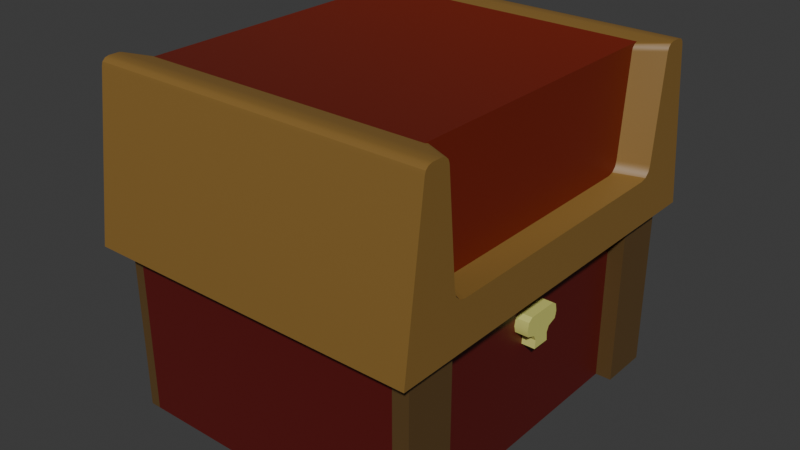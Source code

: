 # Source: chest.blend  (saved by Blender 4.2.66; exported with 4.5.12 LTS)
import bpy
from mathutils import Matrix  # noqa: F401  (used for matrix-valued properties, if any)

bpy.ops.wm.read_factory_settings(use_empty=True)
scene = bpy.context.scene
scene.name = 'Scene'

# ---- collections
col_collection = bpy.data.collections.new('Collection'); scene.collection.children.link(col_collection)

# ---- materials (node trees are filled in below, after node groups)
mat_material_001 = bpy.data.materials.new('Material.001')
mat_material_002 = bpy.data.materials.new('Material.002')
mat_material_003 = bpy.data.materials.new('Material.003')
mat_material_004 = bpy.data.materials.new('Material.004')
mat_material_005 = bpy.data.materials.new('Material.005')

# ---- material node trees
mat_material_001.use_nodes = True; mat_material_001.node_tree.nodes.clear()
_N = mat_material_001.node_tree.nodes; _L = mat_material_001.node_tree.links
n0 = _N.new('ShaderNodeBsdfPrincipled'); n0.name = 'Principled BSDF'; n0.location = (10, 300)
n0.inputs[0].default_value = (0.1086, 0.06034, 0.01842, 1.0)
n1 = _N.new('ShaderNodeOutputMaterial'); n1.name = 'Material Output'; n1.location = (300, 300)
_L.new(n0.outputs[0], n1.inputs[0])
n1.is_active_output = True
mat_material_002.use_nodes = True; mat_material_002.node_tree.nodes.clear()
_N = mat_material_002.node_tree.nodes; _L = mat_material_002.node_tree.links
n0 = _N.new('ShaderNodeBsdfPrincipled'); n0.name = 'Principled BSDF'; n0.location = (10, 300)
n0.inputs[0].default_value = (0.1086, 0.006455, 0.005139, 1.0)
n1 = _N.new('ShaderNodeOutputMaterial'); n1.name = 'Material Output'; n1.location = (300, 300)
_L.new(n0.outputs[0], n1.inputs[0])
n1.is_active_output = True
mat_material_003.use_nodes = True; mat_material_003.node_tree.nodes.clear()
_N = mat_material_003.node_tree.nodes; _L = mat_material_003.node_tree.links
n0 = _N.new('ShaderNodeBsdfPrincipled'); n0.name = 'Principled BSDF'; n0.location = (10, 300)
n0.inputs[0].default_value = (0.2447, 0.1358, 0.03114, 1.0)
n1 = _N.new('ShaderNodeOutputMaterial'); n1.name = 'Material Output'; n1.location = (300, 300)
_L.new(n0.outputs[0], n1.inputs[0])
n1.is_active_output = True
mat_material_004.use_nodes = True; mat_material_004.node_tree.nodes.clear()
_N = mat_material_004.node_tree.nodes; _L = mat_material_004.node_tree.links
n0 = _N.new('ShaderNodeBsdfPrincipled'); n0.name = 'Principled BSDF'; n0.location = (10, 300)
n0.inputs[0].default_value = (0.1763, 0.01281, 0.00279, 1.0)
n1 = _N.new('ShaderNodeOutputMaterial'); n1.name = 'Material Output'; n1.location = (300, 300)
_L.new(n0.outputs[0], n1.inputs[0])
n1.is_active_output = True
mat_material_005.use_nodes = True; mat_material_005.node_tree.nodes.clear()
_N = mat_material_005.node_tree.nodes; _L = mat_material_005.node_tree.links
n0 = _N.new('ShaderNodeBsdfPrincipled'); n0.name = 'Principled BSDF'; n0.location = (10, 300)
n0.inputs[0].default_value = (0.6519, 0.6449, 0.176, 1.0)
n1 = _N.new('ShaderNodeOutputMaterial'); n1.name = 'Material Output'; n1.location = (300, 300)
_L.new(n0.outputs[0], n1.inputs[0])
n1.is_active_output = True

# ---- world
world_world = bpy.data.worlds.new('World'); scene.world = world_world
world_world.use_nodes = True; world_world.node_tree.nodes.clear()
_N = world_world.node_tree.nodes; _L = world_world.node_tree.links
n0 = _N.new('ShaderNodeOutputWorld'); n0.name = 'World Output'; n0.location = (300, 300)
n1 = _N.new('ShaderNodeBackground'); n1.name = 'Background'; n1.location = (10, 300)
n1.inputs[0].default_value = (0.05088, 0.05088, 0.05088, 1.0)
_L.new(n1.outputs[0], n0.inputs[0])
n0.is_active_output = True
world_world.color = (0.05088, 0.05088, 0.05088)
world_world.sun_shadow_jitter_overblur = 0.0

# ---- meshes
me_plane = bpy.data.meshes.new('Plane')
me_plane.from_pydata([(-1.488, -1.0, -2.134e-08), (-2.079, -1.0, -4.716e-08), (-1.488, 1.0, -3.289), (-1.601, -2.807, -1.057e-07), (-1.488, -1.0, -3.289), (-1.631, -2.837, -1.083e-07), (-1.355, -1.504, -4.339e-08), (-1.488, -1.638, -4.921e-08), (-1.422, -1.522, -4.417e-08), (-1.47, -1.571, -4.63e-08), (1.488, -1.0, -2.134e-08), (1.488, 1.0, -2.134e-08), (2.079, -1.0, -4.716e-08), (1.589, -2.767, -1.034e-07), (1.672, -2.85, -1.106e-07), (1.601, -2.807, -1.057e-07), (1.631, -2.837, -1.083e-07), (1.355, -1.504, -4.339e-08), (1.488, -1.638, -4.921e-08), (1.422, -1.522, -4.417e-08), (1.47, -1.571, -4.63e-08), (-1.589, -2.767, -3.289), (-1.672, -2.85, -3.289), (-1.631, -2.837, -3.289), (1.488, -1.0, -3.289), (1.488, 1.0, -3.289), (1.589, -2.767, -3.289), (1.631, -2.837, -3.289), (1.355, -1.504, -3.289), (1.488, -1.638, -3.289), (1.422, -1.522, -3.289), (1.47, -1.571, -3.289), (-1.748, -2.788, 0.3041), (-1.762, -2.83, 0.3041), (-1.795, -2.861, 0.3041), (-1.839, -2.874, 0.3041), (-1.961, -2.874, 0.3041), (-1.564, -1.497, 0.3041), (-1.618, -1.548, 0.3041), (-1.638, -1.617, 0.3041), (-1.795, -2.861, -3.593), (-1.839, -2.874, -3.593), (-1.748, -2.788, -3.593), (1.762, -2.83, 0.3041), (2.04, -2.831, 0.3041), (1.564, -1.497, 0.3041), (1.618, -1.548, 0.3041), (1.638, -1.617, 0.3041), (-2.04, -2.831, -3.593), (-2.006, -2.862, -3.593), (-1.961, -2.874, -3.593), (-1.491, -1.479, -3.593), (-1.564, -1.497, -3.593), (-1.618, -1.548, -3.593), (-1.638, -1.617, -3.593), (2.288, -0.9554, -3.593), (2.052, -2.788, -3.593), (1.762, -2.83, -3.593), (1.795, -2.861, -3.593), (2.04, -2.831, -3.593), (2.006, -2.862, -3.593), (1.961, -2.874, -3.593), (1.491, -1.479, -3.593), (1.618, -1.548, -3.593), (1.638, -1.617, -3.593), (-0.1812, -0.6053, -2.134e-08), (-0.2513, -0.4797, -2.134e-08), (-0.2337, -0.4052, -2.134e-08), (-0.1286, -0.3658, -2.134e-08), (-0.09791, -0.3045, -2.134e-08), (-0.1067, -0.2081, -2.134e-08), (-0.2338, -0.5674, -2.32e-08), (2.079, 1.0, -4.716e-08), (2.079, -1.0, -3.289), (-1.488, 1.0, -2.134e-08), (-2.079, 1.0, -4.716e-08), (-1.589, -2.767, -1.034e-07), (-1.672, -2.85, -1.106e-07), (2.079, 1.0, -3.289), (1.672, -2.85, -3.289), (1.601, -2.807, -3.289), (-2.079, -1.0, -3.289), (-2.079, 1.0, -3.289), (-1.601, -2.807, -3.289), (-1.355, -1.504, -3.289), (-1.488, -1.638, -3.289), (-1.422, -1.522, -3.289), (-1.47, -1.571, -3.289), (2.288, -0.9554, 0.3041), (2.052, -2.788, 0.3041), (1.748, -2.788, 0.3041), (1.795, -2.861, 0.3041), (1.839, -2.874, 0.3041), (2.006, -2.862, 0.3041), (1.961, -2.874, 0.3041), (1.491, -1.479, 0.3041), (-2.288, -0.9554, 0.3041), (-2.052, -2.788, 0.3041), (1.839, -2.874, -3.593), (1.748, -2.788, -3.593), (-2.04, -2.831, 0.3041), (-2.006, -2.862, 0.3041), (-1.491, -1.479, 0.3041), (1.564, -1.497, -3.593), (-2.288, -0.9554, -3.593), (-2.052, -2.788, -3.593), (-1.762, -2.83, -3.593), (0.1812, -0.6053, -2.134e-08), (0.2513, -0.4797, -2.134e-08), (0.2337, -0.4052, -2.134e-08), (0.1286, -0.3658, -2.134e-08), (0.09791, -0.3045, -2.134e-08), (0.1067, -0.2081, -2.134e-08), (0.2338, -0.5674, -2.32e-08), (-0.2338, -0.5674, 0.1535), (-0.2513, -0.4797, 0.1535), (-0.2337, -0.4052, 0.1535), (-0.1286, -0.3658, 0.1535), (-0.09791, -0.3045, 0.1535), (-0.1067, -0.2081, 0.1535), (-0.1812, -0.6053, 0.1535), (0.1812, -0.6053, 0.1535), (0.2338, -0.5674, 0.1535), (0.2513, -0.4797, 0.1535), (0.2337, -0.4052, 0.1535), (0.1286, -0.3658, 0.1535), (0.09791, -0.3045, 0.1535), (0.1067, -0.2081, 0.1535), (-2.079, -1.0, 0.1856), (-1.488, -1.0, 0.1856), (-1.488, 1.0, -3.412), (-1.488, -1.0, -3.412), (2.079, -1.0, 0.1856), (1.488, -1.0, 0.1856), (-2.079, -1.0, -3.412), (1.488, 1.0, -3.412), (1.488, -1.0, -3.412), (-2.079, 1.0, 0.1856), (1.488, 1.0, 0.1856), (2.079, 1.0, -3.412), (2.079, -1.0, -3.412), (-1.488, 1.0, 0.1856), (2.079, 1.0, 0.1856), (-2.079, 1.0, -3.412)], [], [(75, 137, 141, 74), (10, 133, 138, 11), (11, 138, 142, 72), (77, 14, 16, 15, 13, 18, 20, 19, 17, 6, 8, 9, 7, 76, 3, 5), (6, 102, 37, 8), (73, 140, 139, 78), (22, 23, 83, 21, 85, 87, 86, 84, 28, 30, 31, 29, 26, 80, 27, 79), (16, 91, 43, 15), (31, 63, 64, 29), (74, 2, 82, 75), (13, 90, 47, 18), (79, 98, 92, 14), (15, 43, 90, 13), (30, 103, 63, 31), (18, 47, 46, 20), (83, 106, 42, 21), (11, 25, 2, 74), (12, 73, 78, 72), (28, 62, 103, 30), (72, 78, 25, 11), (77, 22, 79, 14), (20, 46, 45, 19), (75, 82, 81, 1), (96, 97, 100, 101, 36, 35, 34, 33, 32, 39, 38, 37, 102, 95, 45, 46, 47, 90, 43, 91, 92, 94, 93, 44, 89, 88), (55, 56, 59, 60, 61, 98, 58, 57, 99, 64, 63, 103, 62, 51, 52, 53, 54, 42, 106, 40, 41, 50, 49, 48, 105, 104), (89, 56, 55, 88), (44, 59, 56, 89), (93, 60, 59, 44), (94, 61, 60, 93), (97, 105, 48, 100), (92, 98, 61, 94), (100, 48, 49, 101), (101, 49, 50, 36), (36, 50, 41, 35), (29, 64, 99, 26), (26, 99, 57, 80), (8, 37, 38, 9), (14, 92, 91, 16), (80, 57, 58, 27), (9, 38, 39, 7), (4, 2, 25, 24), (27, 58, 98, 79), (7, 39, 32, 76), (77, 35, 41, 22), (86, 52, 51, 84), (76, 32, 33, 3), (87, 53, 52, 86), (3, 33, 34, 5), (85, 54, 53, 87), (21, 42, 54, 85), (5, 34, 35, 77), (17, 95, 102, 6), (22, 41, 40, 23), (19, 45, 95, 17), (84, 51, 62, 28), (23, 40, 106, 83), (10, 11, 74, 0), (97, 96, 104, 105), (71, 114, 115, 66), (121, 122, 123, 124, 125, 126, 127, 119, 118, 117, 116, 115, 114, 120), (109, 124, 123, 108), (66, 115, 116, 67), (110, 125, 124, 109), (67, 116, 117, 68), (111, 126, 125, 110), (68, 117, 118, 69), (112, 127, 126, 111), (69, 118, 119, 70), (70, 119, 127, 112), (113, 122, 121, 107), (65, 120, 114, 71), (107, 121, 120, 65), (108, 123, 122, 113), (129, 141, 137, 128), (131, 134, 143, 130), (133, 132, 142, 138), (136, 135, 139, 140), (2, 130, 143, 82), (81, 134, 131, 4), (25, 135, 136, 24), (0, 129, 128, 1), (1, 128, 137, 75), (78, 139, 135, 25), (12, 132, 133, 10), (72, 142, 132, 12), (24, 136, 140, 73), (82, 143, 134, 81), (4, 131, 130, 2), (74, 141, 129, 0), (88, 55, 104, 96)])
me_plane.polygons.foreach_set('use_smooth', [True] * 90)
me_plane.polygons.foreach_set('material_index', [0, 0, 0, 3, 2, 0, 3, 2, 2, 0, 2, 2, 2, 2, 2, 2, 1, 1, 2, 0, 3, 2, 1, 2, 2, 2, 2, 2, 2, 2, 2, 2, 2, 2, 2, 2, 2, 2, 2, 2, 1, 2, 2, 2, 2, 2, 2, 2, 2, 2, 2, 2, 2, 2, 2, 2, 1, 2, 4, 4, 4, 4, 4, 4, 4, 4, 4, 4, 4, 4, 4, 4, 4, 0, 0, 0, 0, 0, 0, 0, 0, 0, 0, 0, 0, 0, 0, 0, 0, 2])
_k = set([(0, 74), (0, 129), (1, 128), (2, 4), (2, 25), (2, 130), (3, 5), (3, 76), (4, 131), (5, 34), (5, 77), (6, 8), (6, 17), (7, 9), (7, 76), (8, 9), (8, 37), (10, 11), (10, 133), (11, 74), (11, 138), (12, 132), (13, 15), (13, 18), (14, 16), (14, 77), (15, 16), (16, 91), (17, 19), (18, 20), (19, 20), (19, 45), (21, 83), (21, 85), (22, 23), (22, 79), (23, 40), (23, 83), (24, 25), (24, 136), (25, 135), (26, 29), (26, 80), (27, 58), (27, 79), (27, 80), (28, 30), (28, 84), (29, 31), (30, 31), (30, 103), (32, 33), (32, 39), (33, 34), (34, 35), (35, 36), (36, 101), (37, 38), (37, 102), (38, 39), (40, 41), (40, 106), (41, 50), (42, 54), (42, 106), (43, 90), (43, 91), (44, 59), (44, 89), (44, 93), (45, 46), (45, 95), (46, 47), (47, 90), (48, 49), (48, 100), (48, 105), (49, 50), (51, 52), (51, 62), (52, 53), (52, 86), (53, 54), (55, 56), (55, 88), (55, 104), (56, 59), (57, 58), (57, 99), (58, 98), (59, 60), (60, 61), (61, 98), (62, 103), (63, 64), (63, 103), (64, 99), (65, 120), (67, 116), (68, 117), (69, 118), (70, 119), (71, 114), (72, 78), (72, 142), (73, 140), (74, 141), (75, 82), (75, 137), (78, 139), (81, 134), (82, 143), (84, 86), (85, 87), (86, 87), (88, 89), (88, 96), (91, 92), (92, 94), (93, 94), (95, 102), (96, 97), (96, 104), (97, 100), (100, 101), (104, 105), (107, 121), (109, 124), (110, 125), (111, 126), (112, 127), (113, 122), (114, 115), (114, 120), (115, 116), (116, 117), (117, 118), (118, 119), (119, 127), (120, 121), (121, 122), (122, 123), (123, 124), (124, 125), (125, 126), (126, 127), (128, 129), (128, 137), (129, 141), (130, 131), (130, 143), (131, 134), (132, 133), (132, 142), (133, 138), (134, 143), (135, 136), (135, 139), (136, 140), (137, 141), (138, 142), (139, 140)])
me_plane.attributes.new('sharp_edge', 'BOOLEAN', 'EDGE').data.foreach_set('value', [ (min(e.vertices), max(e.vertices)) in _k for e in me_plane.edges])
_uv = me_plane.uv_layers.new(name='UVMap')
_uv.uv.foreach_set('vector', [0.0, 1.0, 0.0, 1.0, 0.0, 1.0, 0.0, 1.0, 0.0, 0.0, 0.0, 0.0, 0.0, 1.0, 0.0, 1.0, 0.0, 1.0, 0.0, 1.0, 0.0, 1.0, 0.0, 1.0, 0.0, 0.0, 0.0, 0.0, 0.0, 0.0, 0.0, 0.0, 0.0, 0.0, 0.0, 0.0, 0.0, 0.0, 0.0, 0.0, 0.0, 0.0, 0.0, 0.0, 0.0, 0.0, 0.0, 0.0, 0.0, 0.0, 0.0, 0.0, 0.0, 0.0, 0.0, 0.0, 0.0, 0.0, 0.0, 0.0, 0.0, 0.0, 0.0, 0.0, 0.0, 0.0, 0.0, 0.0, 0.0, 1.0, 0.0, 1.0, 0.0, 0.0, 0.0, 0.0, 0.0, 0.0, 0.0, 0.0, 0.0, 0.0, 0.0, 0.0, 0.0, 0.0, 0.0, 0.0, 0.0, 0.0, 0.0, 0.0, 0.0, 0.0, 0.0, 0.0, 0.0, 0.0, 0.0, 0.0, 0.0, 0.0, 0.0, 0.0, 0.0, 0.0, 0.0, 0.0, 0.0, 0.0, 0.0, 0.0, 0.0, 0.0, 0.0, 0.0, 0.0, 0.0, 0.0, 0.0, 0.0, 1.0, 0.0, 1.0, 0.0, 1.0, 0.0, 1.0, 0.0, 0.0, 0.0, 0.0, 0.0, 0.0, 0.0, 0.0, 0.0, 0.0, 0.0, 0.0, 0.0, 0.0, 0.0, 0.0, 0.0, 0.0, 0.0, 0.0, 0.0, 0.0, 0.0, 0.0, 0.0, 0.0, 0.0, 0.0, 0.0, 0.0, 0.0, 0.0, 0.0, 0.0, 0.0, 0.0, 0.0, 0.0, 0.0, 0.0, 0.0, 0.0, 0.0, 0.0, 0.0, 0.0, 0.0, 0.0, 0.0, 1.0, 0.0, 1.0, 0.0, 1.0, 0.0, 1.0, 0.0, 0.0, 0.0, 0.0, 0.0, 1.0, 0.0, 1.0, 0.0, 0.0, 0.0, 0.0, 0.0, 0.0, 0.0, 0.0, 0.0, 1.0, 0.0, 1.0, 0.0, 1.0, 0.0, 1.0, 0.0, 0.0, 0.0, 0.0, 0.0, 0.0, 0.0, 0.0, 0.0, 0.0, 0.0, 0.0, 0.0, 0.0, 0.0, 0.0, 0.0, 1.0, 0.0, 1.0, 0.0, 0.0, 0.0, 0.0, 0.0, 0.0, 0.0, 0.0, 0.0, 0.0, 0.0, 0.0, 0.0, 0.0, 0.0, 0.0, 0.0, 0.0, 0.0, 0.0, 0.0, 0.0, 0.0, 0.0, 0.0, 0.0, 0.0, 0.0, 0.0, 0.0, 0.0, 0.0, 0.0, 0.0, 0.0, 0.0, 0.0, 0.0, 0.0, 0.0, 0.0, 0.0, 0.0, 0.0, 0.0, 0.0, 0.0, 0.0, 0.0, 0.0, 0.0, 0.0, 0.0, 0.0, 0.0, 0.0, 0.0, 0.0, 0.0, 0.0, 0.0, 0.0, 0.0, 0.0, 0.0, 0.0, 0.0, 0.0, 0.0, 0.0, 0.0, 0.0, 0.0, 0.0, 0.0, 0.0, 0.0, 0.0, 0.0, 0.0, 0.0, 0.0, 0.0, 0.0, 0.0, 0.0, 0.0, 0.0, 0.0, 0.0, 0.0, 0.0, 0.0, 0.0, 0.0, 0.0, 0.0, 0.0, 0.0, 0.0, 0.0, 0.0, 0.0, 0.0, 0.0, 0.0, 0.0, 0.0, 0.0, 0.0, 0.0, 0.0, 0.0, 0.0, 0.0, 0.0, 0.0, 0.0, 0.0, 0.0, 0.0, 0.0, 0.0, 0.0, 0.0, 0.0, 0.0, 0.0, 0.0, 0.0, 0.0, 0.0, 0.0, 0.0, 0.0, 0.0, 0.0, 0.0, 0.0, 0.0, 0.0, 0.0, 0.0, 0.0, 0.0, 0.0, 0.0, 0.0, 0.0, 0.0, 0.0, 0.0, 0.0, 0.0, 0.0, 0.0, 0.0, 0.0, 0.0, 0.0, 0.0, 0.0, 0.0, 0.0, 0.0, 0.0, 0.0, 0.0, 0.0, 0.0, 0.0, 0.0, 0.0, 0.0, 0.0, 0.0, 0.0, 0.0, 0.0, 0.0, 0.0, 0.0, 0.0, 0.0, 0.0, 0.0, 0.0, 0.0, 0.0, 0.0, 0.0, 0.0, 0.0, 0.0, 0.0, 0.0, 0.0, 0.0, 0.0, 0.0, 0.0, 0.0, 0.0, 0.0, 0.0, 0.0, 0.0, 0.0, 0.0, 0.0, 0.0, 0.0, 0.0, 0.0, 0.0, 0.0, 0.0, 0.0, 0.0, 0.0, 0.0, 0.0, 0.0, 0.0, 0.0, 0.0, 0.0, 0.0, 0.0, 0.0, 0.0, 1.0, 0.0, 1.0, 0.0, 0.0, 0.0, 0.0, 0.0, 0.0, 0.0, 0.0, 0.0, 0.0, 0.0, 0.0, 0.0, 0.0, 0.0, 0.0, 0.0, 0.0, 0.0, 0.0, 0.0, 0.0, 0.0, 0.0, 0.0, 0.0, 0.0, 0.0, 0.0, 0.0, 0.0, 0.0, 0.0, 0.0, 0.0, 0.0, 0.0, 0.0, 0.0, 0.0, 0.0, 0.0, 0.0, 0.0, 0.0, 0.0, 0.0, 0.0, 0.0, 0.0, 0.0, 0.0, 0.0, 0.0, 0.0, 0.0, 0.0, 0.0, 0.0, 0.0, 0.0, 0.0, 0.0, 0.0, 0.0, 0.0, 0.0, 0.0, 0.0, 0.0, 0.0, 0.0, 0.0, 0.0, 0.0, 0.0, 0.0, 0.0, 0.0, 0.0, 0.0, 0.0, 0.0, 0.0, 0.0, 0.0, 0.0, 0.0, 0.0, 0.0, 0.0, 0.0, 0.0, 0.0, 0.0, 0.0, 0.0, 0.0, 0.0, 0.0, 0.0, 0.0, 0.0, 0.0, 0.0, 0.0, 0.0, 0.0, 0.0, 0.0, 0.0, 0.0, 0.0, 0.0, 0.0, 0.0, 0.0, 0.0, 0.0, 0.0, 0.0, 0.0, 0.0, 0.0, 0.0, 1.0, 0.0, 1.0, 0.0, 0.0, 0.0, 0.0, 0.0, 0.0, 0.0, 0.0, 0.0, 0.0, 0.0, 0.2288, 0.0, 0.2288, 0.0, 0.2601, 0.0, 0.2601, 0.0, 0.1974, 0.0, 0.2288, 0.0, 0.2601, 0.0, 0.2974, 0.0, 0.3171, 0.0, 0.3478, 0.0, 0.396, 0.0, 0.396, 0.0, 0.3478, 0.0, 0.3171, 0.0, 0.2974, 0.0, 0.2601, 0.0, 0.2288, 0.0, 0.1974, 0.0, 0.2974, 0.0, 0.2974, 0.0, 0.2601, 0.0, 0.2601, 0.0, 0.2601, 0.0, 0.2601, 0.0, 0.2974, 0.0, 0.2974, 0.0, 0.3171, 0.0, 0.3171, 0.0, 0.2974, 0.0, 0.2974, 0.0, 0.2974, 0.0, 0.2974, 0.0, 0.3171, 0.0, 0.3171, 0.0, 0.3478, 0.0, 0.3478, 0.0, 0.3171, 0.0, 0.3171, 0.0, 0.3171, 0.0, 0.3171, 0.0, 0.3478, 0.0, 0.3478, 0.0, 0.396, 0.0, 0.396, 0.0, 0.3478, 0.0, 0.3478, 0.0, 0.3478, 0.0, 0.3478, 0.0, 0.396, 0.0, 0.396, 0.0, 0.396, 0.0, 0.396, 0.0, 0.396, 0.0, 0.396, 0.0, 0.2288, 0.0, 0.2288, 0.0, 0.1974, 0.0, 0.1974, 0.0, 0.1974, 0.0, 0.1974, 0.0, 0.2288, 0.0, 0.2288, 0.0, 0.1974, 0.0, 0.1974, 0.0, 0.1974, 0.0, 0.1974, 0.0, 0.2601, 0.0, 0.2601, 0.0, 0.2288, 0.0, 0.2288, 0.0, 0.0, 0.0, 1.0, 0.0, 1.0, 0.0, 0.0, 0.0, 0.0, 0.0, 0.0, 0.0, 1.0, 0.0, 1.0, 0.0, 0.0, 0.0, 0.0, 0.0, 1.0, 0.0, 1.0, 0.0, 0.0, 0.0, 1.0, 0.0, 1.0, 0.0, 0.0, 0.0, 1.0, 0.0, 1.0, 0.0, 1.0, 0.0, 1.0, 0.0, 0.0, 0.0, 0.0, 0.0, 0.0, 0.0, 0.0, 0.0, 1.0, 0.0, 1.0, 0.0, 0.0, 0.0, 0.0, 0.0, 0.0, 0.0, 0.0, 0.0, 0.0, 0.0, 0.0, 0.0, 0.0, 0.0, 0.0, 0.0, 1.0, 0.0, 1.0, 0.0, 1.0, 0.0, 1.0, 0.0, 1.0, 0.0, 1.0, 0.0, 0.0, 0.0, 0.0, 0.0, 0.0, 0.0, 0.0, 0.0, 1.0, 0.0, 1.0, 0.0, 0.0, 0.0, 0.0, 0.0, 0.0, 0.0, 0.0, 0.0, 0.0, 0.0, 0.0, 0.0, 1.0, 0.0, 1.0, 0.0, 0.0, 0.0, 0.0, 0.0, 0.0, 0.0, 0.0, 0.0, 1.0, 0.0, 1.0, 0.0, 1.0, 0.0, 1.0, 0.0, 0.0, 0.0, 0.0, 0.0, 0.0, 0.0, 0.0, 0.0, 0.0, 0.0, 0.0])
me_plane.materials.append(mat_material_001)
me_plane.materials.append(mat_material_002)
me_plane.materials.append(mat_material_003)
me_plane.materials.append(mat_material_004)
me_plane.materials.append(mat_material_005)
me_plane.update()

# ---- objects
ob_plane = bpy.data.objects.new('Plane', me_plane)

# ---- transforms, parenting, visibility, modifiers, constraints
ob_plane.location = (0.0, 0.0, 0.0)
ob_plane.rotation_euler = (-1.571, 0.0, -1.571)

# ---- collection membership
col_collection.objects.link(ob_plane)

# ---- scene / render settings (as saved in the file)
scene.frame_start = 1; scene.frame_end = 250; scene.frame_set(1)
scene.render.engine = 'BLENDER_EEVEE_NEXT'
bpy.context.view_layer.update()

# ---- added for rendering (the .blend has no active camera and no usable light): camera, sun
cam_auto = bpy.data.cameras.new('AutoCamera')
cam_auto.lens = 50.0
cam_auto.sensor_width = 36.0
cam_auto.clip_end = 1000.0
ob_auto_camera = bpy.data.objects.new('AutoCamera', cam_auto)
scene.collection.objects.link(ob_auto_camera)
ob_auto_camera.location = (4.97129, -7.93908, 6.22964)
ob_auto_camera.rotation_euler = (1.09748, -7.21219e-08, 0.694738)
scene.camera = ob_auto_camera
light_auto_sun = bpy.data.lights.new('AutoSun', 'SUN')
light_auto_sun.energy = 3.0
light_auto_sun.angle = 0.0523599
ob_auto_sun = bpy.data.objects.new('AutoSun', light_auto_sun)
scene.collection.objects.link(ob_auto_sun)
ob_auto_sun.rotation_euler = (0.872665, 0.174533, 0.523599)
bpy.context.view_layer.update()
